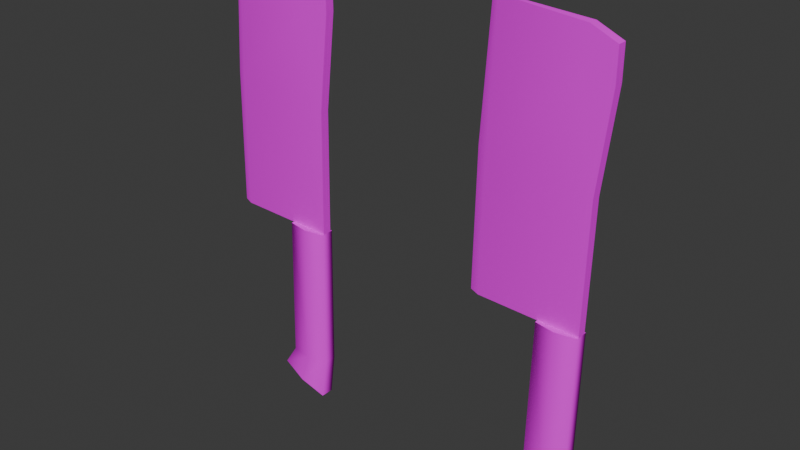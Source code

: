 # Source: cleaver.blend  (saved by Blender 4.2.66; exported with 4.5.12 LTS)
import bpy
from mathutils import Matrix  # noqa: F401  (used for matrix-valued properties, if any)

bpy.ops.wm.read_factory_settings(use_empty=True)
scene = bpy.context.scene
scene.name = 'Scene'

# ---- images (referenced by path relative to the original .blend; pixels are not part of the script)
import os
ASSET_DIR = os.environ.get("B2B_ASSET_DIR", "")  # directory of the original .blend (textures are referenced by path, not embedded)
HERE = os.path.dirname(os.path.abspath(__file__))  # packed textures are extracted next to this script under _unpacked/

def load_image(name, relpath, width, height, colorspace="sRGB"):
    """Load a texture the original file referenced (path relative to the .blend, or extracted next to this script)."""
    p = next((c for c in (os.path.join(HERE, relpath), os.path.join(ASSET_DIR, relpath)) if relpath and os.path.exists(c)), "")
    if p:
        img = bpy.data.images.load(p, check_existing=True)
        img.name = name
    else:  # same state as the original file: an image datablock whose file is absent (Cycles renders it pink)
        img = bpy.data.images.new(name, width, height)
        img.source = "FILE"
        img.filepath = "//" + (relpath or name)
    img.colorspace_settings.name = colorspace
    return img
img_cleaver_png = load_image('cleaver.png', 'cleaver.png', 1024, 1024, 'sRGB')
img_cleaver_blood_png = load_image('cleaver-blood.png', 'cleaver-blood.png', 1024, 1024, 'sRGB')

# ---- materials (node trees are filled in below, after node groups)
mat_cleaver = bpy.data.materials.new('cleaver')
mat_cleaver_blood = bpy.data.materials.new('cleaver_blood')

# ---- material node trees
mat_cleaver.use_nodes = True; mat_cleaver.node_tree.nodes.clear()
_N = mat_cleaver.node_tree.nodes; _L = mat_cleaver.node_tree.links
n0 = _N.new('ShaderNodeBsdfPrincipled'); n0.name = 'Principled BSDF'; n0.location = (10, 300)
n0.inputs[2].default_value = 1.0
n0.inputs[13].default_value = 0.0
n1 = _N.new('ShaderNodeOutputMaterial'); n1.name = 'Material Output'; n1.location = (300, 300)
n2 = _N.new('ShaderNodeTexImage'); n2.name = 'Image Texture'; n2.location = (-280, 280)
n2.image = img_cleaver_png
n2.interpolation = 'Closest'
_L.new(n0.outputs[0], n1.inputs[0])
_L.new(n2.outputs[0], n0.inputs[0])
n1.is_active_output = True
mat_cleaver_blood.use_nodes = True; mat_cleaver_blood.node_tree.nodes.clear()
_N = mat_cleaver_blood.node_tree.nodes; _L = mat_cleaver_blood.node_tree.links
n0 = _N.new('ShaderNodeBsdfPrincipled'); n0.name = 'Principled BSDF'; n0.location = (10, 300)
n0.inputs[2].default_value = 1.0
n0.inputs[13].default_value = 0.0
n1 = _N.new('ShaderNodeOutputMaterial'); n1.name = 'Material Output'; n1.location = (300, 300)
n2 = _N.new('ShaderNodeTexImage'); n2.name = 'Image Texture'; n2.location = (-280, 280)
n2.image = img_cleaver_blood_png
n2.interpolation = 'Closest'
_L.new(n0.outputs[0], n1.inputs[0])
_L.new(n2.outputs[0], n0.inputs[0])
n1.is_active_output = True

# ---- world
world_world = bpy.data.worlds.new('World'); scene.world = world_world
world_world.use_nodes = True; world_world.node_tree.nodes.clear()
_N = world_world.node_tree.nodes; _L = world_world.node_tree.links
n0 = _N.new('ShaderNodeOutputWorld'); n0.name = 'World Output'; n0.location = (300, 300)
n1 = _N.new('ShaderNodeBackground'); n1.name = 'Background'; n1.location = (10, 300)
n1.inputs[0].default_value = (0.05088, 0.05088, 0.05088, 1.0)
_L.new(n1.outputs[0], n0.inputs[0])
n0.is_active_output = True
world_world.color = (0.05088, 0.05088, 0.05088)
world_world.use_sun_shadow = False
world_world.sun_shadow_jitter_overblur = 0.0

# ---- meshes
me_cleaver_data = bpy.data.meshes.new('cleaver_data')
me_cleaver_data.from_pydata([(-0.01416, -0.004763, -0.04444), (-0.01173, -0.004763, 0.05933), (-0.01416, 0.004763, -0.04444), (-0.01173, 0.004763, 0.05933), (0.01553, -0.004763, -0.04444), (0.01699, -0.004763, 0.05899), (0.01553, 0.004763, -0.04444), (0.01699, 0.004763, 0.05899), (-0.02389, -0.004763, -0.05953), (-0.02389, 0.004763, -0.05953), (0.01164, -0.004763, -0.07509), (0.01164, 0.004763, -0.07509), (0.0006856, 0.007245, -0.04444), (0.002632, 0.007245, 0.05916), (0.0006856, -0.007245, -0.04444), (0.002632, -0.007245, 0.05916), (-0.006125, 0.007245, -0.06731), (-0.006125, -0.007245, -0.06731), (-0.0557, -0.001526, 0.05987), (-0.0538, -0.001526, 0.1557), (-0.06309, 0.001526, 0.05996), (-0.06115, 0.001526, 0.1566), (0.01699, -0.003179, 0.05899), (0.01845, -0.003179, 0.1472), (0.01699, 0.003179, 0.05899), (0.01845, 0.003179, 0.1472), (-0.04958, -0.001526, 0.2474), (-0.0551, 0.001526, 0.2474), (0.02547, -0.003179, 0.2355), (0.02547, 0.003179, 0.2355), (0.008056, 0.003179, 0.2431), (0.008056, -0.003179, 0.2431), (0.02558, 0.003179, 0.2134), (0.02558, -0.003179, 0.2134), (0.004703, -0.003179, 0.2134), (0.004703, 0.003179, 0.2134)], [], [(0, 1, 3, 2), (12, 13, 7, 6), (6, 7, 5, 4), (14, 15, 1, 0), (14, 0, 8, 17), (13, 3, 1, 15), (16, 11, 10, 17), (12, 6, 11, 16), (0, 2, 9, 8), (6, 4, 10, 11), (2, 12, 16, 9), (9, 16, 17, 8), (7, 13, 15, 5), (4, 14, 17, 10), (4, 5, 15, 14), (2, 3, 13, 12), (18, 19, 21, 20), (24, 25, 23, 22), (22, 23, 19, 18), (35, 27, 30), (30, 27, 26, 31), (33, 32, 29, 28), (34, 33, 28, 31), (26, 34, 31), (29, 30, 31, 28), (32, 35, 30, 29), (20, 24, 22, 18), (20, 21, 25, 24), (25, 35, 32), (19, 23, 34, 26), (23, 33, 34), (21, 19, 26, 27), (23, 25, 32, 33), (25, 21, 27, 35)])
me_cleaver_data.polygons.foreach_set('use_smooth', [True] * 34)
_k = set([(1, 3), (1, 15), (3, 13), (5, 7), (5, 15), (7, 13), (8, 9), (8, 17), (9, 16), (10, 11), (10, 17), (11, 16), (18, 20), (18, 22), (20, 21), (20, 24), (21, 27), (22, 23), (22, 24), (23, 33), (24, 25), (25, 32), (26, 27), (26, 31), (27, 30), (28, 29), (28, 31), (28, 33), (29, 30), (29, 32)])
me_cleaver_data.attributes.new('sharp_edge', 'BOOLEAN', 'EDGE').data.foreach_set('value', [ (min(e.vertices), max(e.vertices)) in _k for e in me_cleaver_data.edges])
_uv = me_cleaver_data.uv_layers.new(name='UVMap')
_uv.uv.foreach_set('vector', [0.5276, 0.2632, 0.5276, 0.7923, 0.4788, 0.7923, 0.4788, 0.2632, 0.8687, 0.2631, 0.8588, 0.7919, 0.7853, 0.7919, 0.7928, 0.2631, 0.7853, 0.2631, 0.7853, 0.7923, 0.7366, 0.7923, 0.7366, 0.2631, 0.6532, 0.2631, 0.6632, 0.7919, 0.5898, 0.7919, 0.5773, 0.2631, 0.6532, 0.2631, 0.5773, 0.2631, 0.5276, 0.186, 0.6184, 0.1462, 0.6632, 0.865, 0.5908, 0.8525, 0.5908, 0.8045, 0.6632, 0.7919, 0.5919, 0.07886, 0.6791, 0.05791, 0.6965, 0.1022, 0.6184, 0.1462, 0.8687, 0.2631, 0.7928, 0.2631, 0.8127, 0.1064, 0.9035, 0.1462, 0.5276, 0.2632, 0.4788, 0.2632, 0.4788, 0.186, 0.5276, 0.186, 0.7853, 0.2631, 0.7366, 0.2631, 0.7366, 0.1063, 0.7853, 0.1063, 0.9446, 0.2631, 0.8687, 0.2631, 0.9035, 0.1462, 0.9944, 0.186, 0.5139, 0.1229, 0.5919, 0.07886, 0.6184, 0.1462, 0.5313, 0.1672, 0.7355, 0.8525, 0.6632, 0.865, 0.6632, 0.7919, 0.7355, 0.8045, 0.7291, 0.2631, 0.6532, 0.2631, 0.6184, 0.1462, 0.7092, 0.1064, 0.7291, 0.2631, 0.7366, 0.7919, 0.6632, 0.7919, 0.6532, 0.2631, 0.9446, 0.2631, 0.9322, 0.7919, 0.8588, 0.7919, 0.8687, 0.2631, 0.0516, 0.06188, 0.06071, 0.5211, 0.0255, 0.5252, 0.01618, 0.06231, 0.4715, 0.05683, 0.4715, 0.4797, 0.441, 0.4797, 0.441, 0.05683, 0.3998, 0.05765, 0.4068, 0.48, 0.06071, 0.5211, 0.0516, 0.06188, 0.341, 0.7975, 0.05445, 0.9605, 0.357, 0.9396, 0.3588, 0.9703, 0.05505, 0.9764, 0.0809, 0.9605, 0.3574, 0.9398, 0.441, 0.7973, 0.4715, 0.7973, 0.4715, 0.9035, 0.441, 0.9035, 0.341, 0.7975, 0.441, 0.7973, 0.4404, 0.9034, 0.357, 0.9396, 0.0809, 0.9605, 0.341, 0.7975, 0.357, 0.9396, 0.4424, 0.9665, 0.3588, 0.9703, 0.3574, 0.9398, 0.441, 0.9359, 0.441, 0.7973, 0.341, 0.7975, 0.357, 0.9396, 0.4404, 0.9034, 0.01439, 0.0485, 0.3988, 0.02711, 0.3998, 0.05765, 0.05042, 0.06192, 0.01618, 0.06231, 0.0255, 0.5252, 0.4068, 0.48, 0.3998, 0.05765, 0.4068, 0.48, 0.341, 0.7975, 0.441, 0.7973, 0.06071, 0.5211, 0.4068, 0.48, 0.341, 0.7975, 0.0809, 0.9605, 0.4068, 0.48, 0.441, 0.7973, 0.341, 0.7975, 0.0255, 0.5252, 0.06071, 0.5211, 0.0809, 0.9605, 0.05445, 0.9605, 0.441, 0.4797, 0.4715, 0.4797, 0.4715, 0.7973, 0.441, 0.7973, 0.4068, 0.48, 0.0255, 0.5252, 0.05445, 0.9605, 0.341, 0.7975])
me_cleaver_data.materials.append(mat_cleaver)
me_cleaver_data.update()
me_cleaver_blood_data = bpy.data.meshes.new('cleaver_blood_data')
me_cleaver_blood_data.from_pydata([(-0.01416, -0.004763, -0.04444), (-0.01173, -0.004763, 0.05933), (-0.01416, 0.004763, -0.04444), (-0.01173, 0.004763, 0.05933), (0.01553, -0.004763, -0.04444), (0.01699, -0.004763, 0.05899), (0.01553, 0.004763, -0.04444), (0.01699, 0.004763, 0.05899), (-0.02389, -0.004763, -0.05953), (-0.02389, 0.004763, -0.05953), (0.01164, -0.004763, -0.07509), (0.01164, 0.004763, -0.07509), (0.0006856, 0.007245, -0.04444), (0.002632, 0.007245, 0.05916), (0.0006856, -0.007245, -0.04444), (0.002632, -0.007245, 0.05916), (-0.006125, 0.007245, -0.06731), (-0.006125, -0.007245, -0.06731), (-0.0557, -0.001526, 0.05987), (-0.0538, -0.001526, 0.1557), (-0.06309, 0.001526, 0.05996), (-0.06115, 0.001526, 0.1566), (0.01699, -0.003179, 0.05899), (0.01845, -0.003179, 0.1472), (0.01699, 0.003179, 0.05899), (0.01845, 0.003179, 0.1472), (-0.04958, -0.001526, 0.2474), (-0.0551, 0.001526, 0.2474), (0.02547, -0.003179, 0.2355), (0.02547, 0.003179, 0.2355), (0.008056, 0.003179, 0.2431), (0.008056, -0.003179, 0.2431), (0.02558, 0.003179, 0.2134), (0.02558, -0.003179, 0.2134), (0.004703, -0.003179, 0.2134), (0.004703, 0.003179, 0.2134)], [], [(0, 1, 3, 2), (12, 13, 7, 6), (6, 7, 5, 4), (14, 15, 1, 0), (14, 0, 8, 17), (13, 3, 1, 15), (16, 11, 10, 17), (12, 6, 11, 16), (0, 2, 9, 8), (6, 4, 10, 11), (2, 12, 16, 9), (9, 16, 17, 8), (7, 13, 15, 5), (4, 14, 17, 10), (4, 5, 15, 14), (2, 3, 13, 12), (18, 19, 21, 20), (24, 25, 23, 22), (22, 23, 19, 18), (35, 27, 30), (30, 27, 26, 31), (33, 32, 29, 28), (34, 33, 28, 31), (26, 34, 31), (29, 30, 31, 28), (32, 35, 30, 29), (20, 24, 22, 18), (20, 21, 25, 24), (25, 35, 32), (19, 23, 34, 26), (23, 33, 34), (21, 19, 26, 27), (23, 25, 32, 33), (25, 21, 27, 35)])
me_cleaver_blood_data.polygons.foreach_set('use_smooth', [True] * 34)
_k = set([(1, 3), (1, 15), (3, 13), (5, 7), (5, 15), (7, 13), (8, 9), (8, 17), (9, 16), (10, 11), (10, 17), (11, 16), (18, 20), (18, 22), (20, 21), (20, 24), (21, 27), (22, 23), (22, 24), (23, 33), (24, 25), (25, 32), (26, 27), (26, 31), (27, 30), (28, 29), (28, 31), (28, 33), (29, 30), (29, 32)])
me_cleaver_blood_data.attributes.new('sharp_edge', 'BOOLEAN', 'EDGE').data.foreach_set('value', [ (min(e.vertices), max(e.vertices)) in _k for e in me_cleaver_blood_data.edges])
_uv = me_cleaver_blood_data.uv_layers.new(name='UVMap')
_uv.uv.foreach_set('vector', [0.5276, 0.2632, 0.5276, 0.7923, 0.4788, 0.7923, 0.4788, 0.2632, 0.8687, 0.2631, 0.8588, 0.7919, 0.7853, 0.7919, 0.7928, 0.2631, 0.7853, 0.2631, 0.7853, 0.7923, 0.7366, 0.7923, 0.7366, 0.2631, 0.6532, 0.2631, 0.6632, 0.7919, 0.5898, 0.7919, 0.5773, 0.2631, 0.6532, 0.2631, 0.5773, 0.2631, 0.5276, 0.186, 0.6184, 0.1462, 0.6632, 0.865, 0.5908, 0.8525, 0.5908, 0.8045, 0.6632, 0.7919, 0.5919, 0.07886, 0.6791, 0.05791, 0.6965, 0.1022, 0.6184, 0.1462, 0.8687, 0.2631, 0.7928, 0.2631, 0.8127, 0.1064, 0.9035, 0.1462, 0.5276, 0.2632, 0.4788, 0.2632, 0.4788, 0.186, 0.5276, 0.186, 0.7853, 0.2631, 0.7366, 0.2631, 0.7366, 0.1063, 0.7853, 0.1063, 0.9446, 0.2631, 0.8687, 0.2631, 0.9035, 0.1462, 0.9944, 0.186, 0.5139, 0.1229, 0.5919, 0.07886, 0.6184, 0.1462, 0.5313, 0.1672, 0.7355, 0.8525, 0.6632, 0.865, 0.6632, 0.7919, 0.7355, 0.8045, 0.7291, 0.2631, 0.6532, 0.2631, 0.6184, 0.1462, 0.7092, 0.1064, 0.7291, 0.2631, 0.7366, 0.7919, 0.6632, 0.7919, 0.6532, 0.2631, 0.9446, 0.2631, 0.9322, 0.7919, 0.8588, 0.7919, 0.8687, 0.2631, 0.0516, 0.06188, 0.06071, 0.5211, 0.0255, 0.5252, 0.01618, 0.06231, 0.4715, 0.05683, 0.4715, 0.4797, 0.441, 0.4797, 0.441, 0.05683, 0.3998, 0.05765, 0.4068, 0.48, 0.06071, 0.5211, 0.0516, 0.06188, 0.341, 0.7975, 0.05445, 0.9605, 0.357, 0.9396, 0.3588, 0.9703, 0.05505, 0.9764, 0.0809, 0.9605, 0.3574, 0.9398, 0.441, 0.7973, 0.4715, 0.7973, 0.4715, 0.9035, 0.441, 0.9035, 0.341, 0.7975, 0.441, 0.7973, 0.4404, 0.9034, 0.357, 0.9396, 0.0809, 0.9605, 0.341, 0.7975, 0.357, 0.9396, 0.4424, 0.9665, 0.3588, 0.9703, 0.3574, 0.9398, 0.441, 0.9359, 0.441, 0.7973, 0.341, 0.7975, 0.357, 0.9396, 0.4404, 0.9034, 0.01439, 0.0485, 0.3988, 0.02711, 0.3998, 0.05765, 0.05042, 0.06192, 0.01618, 0.06231, 0.0255, 0.5252, 0.4068, 0.48, 0.3998, 0.05765, 0.4068, 0.48, 0.341, 0.7975, 0.441, 0.7973, 0.06071, 0.5211, 0.4068, 0.48, 0.341, 0.7975, 0.0809, 0.9605, 0.4068, 0.48, 0.441, 0.7973, 0.341, 0.7975, 0.0255, 0.5252, 0.06071, 0.5211, 0.0809, 0.9605, 0.05445, 0.9605, 0.441, 0.4797, 0.4715, 0.4797, 0.4715, 0.7973, 0.441, 0.7973, 0.4068, 0.48, 0.0255, 0.5252, 0.05445, 0.9605, 0.341, 0.7975])
me_cleaver_blood_data.materials.append(mat_cleaver_blood)
me_cleaver_blood_data.update()

# ---- objects
ob_cleaver = bpy.data.objects.new('cleaver', me_cleaver_data)
ob_cleaver_blood = bpy.data.objects.new('cleaver_blood', me_cleaver_blood_data)

# ---- transforms, parenting, visibility, modifiers, constraints
ob_cleaver.location = (0.1, 0.0, 0.0)
ob_cleaver_blood.location = (-0.1, 0.0, 0.0)

# ---- collection membership
scene.collection.objects.link(ob_cleaver)
scene.collection.objects.link(ob_cleaver_blood)

# ---- scene / render settings (as saved in the file)
scene.frame_start = 1; scene.frame_end = 250; scene.frame_set(58)
scene.render.engine = 'CYCLES'
scene.cycles.sampling_pattern = 'TABULATED_SOBOL'
scene.cycles.bake_type = 'AO'
scene.eevee.ray_tracing_options.trace_max_roughness = 0.0
bpy.context.view_layer.update()

# ---- added for rendering (the .blend has no active camera and no usable light): camera, sun
cam_auto = bpy.data.cameras.new('AutoCamera')
cam_auto.lens = 50.0
cam_auto.sensor_width = 36.0
cam_auto.clip_end = 1000.0
ob_auto_camera = bpy.data.objects.new('AutoCamera', cam_auto)
scene.collection.objects.link(ob_auto_camera)
ob_auto_camera.location = (0.381961, -0.480859, 0.406749)
ob_auto_camera.rotation_euler = (1.09748, -7.21219e-08, 0.694738)
scene.camera = ob_auto_camera
light_auto_sun = bpy.data.lights.new('AutoSun', 'SUN')
light_auto_sun.energy = 3.0
light_auto_sun.angle = 0.0523599
ob_auto_sun = bpy.data.objects.new('AutoSun', light_auto_sun)
scene.collection.objects.link(ob_auto_sun)
ob_auto_sun.rotation_euler = (0.872665, 0.174533, 0.523599)
bpy.context.view_layer.update()
